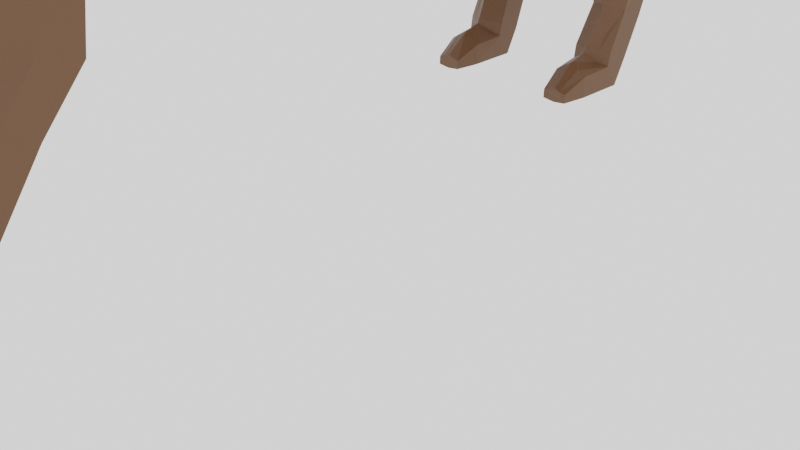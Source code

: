 # Source: dog.blend  (saved by Blender 2.80.59; exported with 4.5.12 LTS)
import bpy
from mathutils import Matrix  # noqa: F401  (used for matrix-valued properties, if any)

bpy.ops.wm.read_factory_settings(use_empty=True)
scene = bpy.context.scene
scene.name = 'Scene'

# ---- collections
col_collection = bpy.data.collections.new('Collection'); scene.collection.children.link(col_collection)

# ---- materials (node trees are filled in below, after node groups)
mat_material_001 = bpy.data.materials.new('Material.001')
mat_material_001.use_transparent_shadow = False
mat_material_001.roughness = 0.25
mat_material_002 = bpy.data.materials.new('Material.002')
mat_material_002.use_transparent_shadow = False
mat_material_002.roughness = 0.25
mat_material_003 = bpy.data.materials.new('Material.003')
mat_material_003.use_transparent_shadow = False
mat_material_003.roughness = 0.25
mat_material_004 = bpy.data.materials.new('Material.004')
mat_material_004.use_transparent_shadow = False
mat_material_004.roughness = 0.25

# ---- material node trees
mat_material_001.use_nodes = True; mat_material_001.node_tree.nodes.clear()
_N = mat_material_001.node_tree.nodes; _L = mat_material_001.node_tree.links
n0 = _N.new('ShaderNodeOutputMaterial'); n0.name = 'Material Output'; n0.location = (300, 300)
n1 = _N.new('ShaderNodeBsdfPrincipled'); n1.name = 'Principled BSDF'; n1.location = (10, 300)
n1.distribution = 'GGX'
n1.subsurface_method = 'BURLEY'
n1.inputs[0].default_value = (0.03522, 0.02723, 0.02224, 1.0)
n1.inputs[3].default_value = 1.45
_L.new(n1.outputs[0], n0.inputs[0])
n0.is_active_output = True
mat_material_002.use_nodes = True; mat_material_002.node_tree.nodes.clear()
_N = mat_material_002.node_tree.nodes; _L = mat_material_002.node_tree.links
n0 = _N.new('ShaderNodeOutputMaterial'); n0.name = 'Material Output'; n0.location = (300, 300)
n1 = _N.new('ShaderNodeBsdfPrincipled'); n1.name = 'Principled BSDF'; n1.location = (10, 300)
n1.distribution = 'GGX'
n1.subsurface_method = 'BURLEY'
n1.inputs[0].default_value = (0.1221, 0.05286, 0.02029, 1.0)
n1.inputs[3].default_value = 1.45
_L.new(n1.outputs[0], n0.inputs[0])
n0.is_active_output = True
mat_material_003.use_nodes = True; mat_material_003.node_tree.nodes.clear()
_N = mat_material_003.node_tree.nodes; _L = mat_material_003.node_tree.links
n0 = _N.new('ShaderNodeOutputMaterial'); n0.name = 'Material Output'; n0.location = (300, 300)
n1 = _N.new('ShaderNodeBsdfPrincipled'); n1.name = 'Principled BSDF'; n1.location = (10, 300)
n1.distribution = 'GGX'
n1.subsurface_method = 'BURLEY'
n1.inputs[0].default_value = (0.09084, 0.07573, 0.06122, 1.0)
n1.inputs[3].default_value = 1.45
_L.new(n1.outputs[0], n0.inputs[0])
n0.is_active_output = True
mat_material_004.use_nodes = True; mat_material_004.node_tree.nodes.clear()
_N = mat_material_004.node_tree.nodes; _L = mat_material_004.node_tree.links
n0 = _N.new('ShaderNodeOutputMaterial'); n0.name = 'Material Output'; n0.location = (300, 300)
n1 = _N.new('ShaderNodeBsdfPrincipled'); n1.name = 'Principled BSDF'; n1.location = (10, 300)
n1.distribution = 'GGX'
n1.subsurface_method = 'BURLEY'
n1.inputs[0].default_value = (0.0, 0.0, 0.0, 1.0)
n1.inputs[3].default_value = 1.45
_L.new(n1.outputs[0], n0.inputs[0])
n0.is_active_output = True

# ---- world
world_world = bpy.data.worlds.new('World'); scene.world = world_world
world_world.use_nodes = True; world_world.node_tree.nodes.clear()
_N = world_world.node_tree.nodes; _L = world_world.node_tree.links
n0 = _N.new('ShaderNodeOutputWorld'); n0.name = 'World Output'; n0.location = (300, 300)
n1 = _N.new('ShaderNodeBackground'); n1.name = 'Background'; n1.location = (10, 300)
n1.inputs[0].default_value = (1.0, 1.0, 1.0, 1.0)
n1.inputs[1].default_value = 1.1
_L.new(n1.outputs[0], n0.inputs[0])
n0.is_active_output = True
world_world.color = (0.05088, 0.05088, 0.05088)
world_world.use_sun_shadow = False
world_world.sun_shadow_jitter_overblur = 0.0

# ---- cameras
cam_camera = bpy.data.cameras.new('Camera')
cam_camera.clip_end = 100.0
cam_camera.ortho_scale = 7.314
cam_camera.dof.focus_distance = 0.0
cam_camera.dof.aperture_fstop = 128.0

# ---- meshes
me_cylinder_001 = bpy.data.meshes.new('Cylinder.001')
me_cylinder_001.from_pydata([(-2.373, -1.913, -1.488), (-2.373, -1.789, 0.4531), (-1.435, -2.479, -1.491), (-1.435, -2.355, 0.4497), (-1.435, -3.612, -1.498), (-1.435, -3.488, 0.4429), (-2.373, -4.178, -1.502), (-2.21, -4.054, 0.4395), (-3.31, -3.612, -1.498), (-3.147, -3.488, 0.4429), (-3.31, -2.479, -1.491), (-3.147, -2.355, 0.4497), (-2.373, -2.232, 3.612), (-1.115, -2.847, 3.166), (-1.115, -4.078, 2.273), (-2.21, -4.693, 1.827), (-3.467, -4.078, 2.273), (-3.63, -2.847, 3.166), (-2.36, -4.636, 5.8), (-0.9462, -5.005, 4.953), (-0.8317, -5.744, 3.259), (-2.373, -6.114, 2.412), (-3.751, -5.744, 3.259), (-3.773, -5.005, 4.953), (-2.385, -6.622, 7.16), (-0.6292, -7.081, 6.108), (-0.6292, -7.999, 4.005), (-2.385, -8.458, 2.953), (-4.14, -7.999, 4.005), (-4.14, -7.081, 6.108), (-2.367, -7.479, 8.871), (-0.197, -8.386, 7.393), (-0.197, -10.2, 4.437), (-2.367, -11.11, 2.96), (-4.538, -10.2, 4.437), (-4.538, -8.386, 7.393), (-2.304, -8.872, 10.19), (0.1772, -9.725, 8.567), (0.1772, -11.83, 5.272), (-2.304, -12.87, 3.583), (-4.252, -10.56, 6.213), (-4.552, -8.688, 9.432), (-2.304, -11.25, 12.9), (0.5357, -15.37, 12.41), (0.5357, -18.92, 11.11), (-1.684, -18.29, 6.844), (-4.908, -14.24, 8.825), (-4.672, -9.02, 10.68), (-5.583, -14.4, 9.908), (-5.602, -9.481, 10.94), (-5.591, -18.02, 7.388), (-0.4008, -15.88, 13.95), (-0.4008, -20.12, 14.25), (-5.584, -16.1, 18.6), (-5.584, -21.44, 18.39), (-2.549, -16.49, 17.96), (-2.549, -21.33, 17.81), (-1.889, -3.886, -1.611), (-1.806, -3.762, 0.3902), (-1.642, -4.393, 2.042), (-1.579, -5.978, 2.849), (-1.481, -8.362, 3.525), (-1.282, -10.65, 3.698), (-1.067, -12.9, 4.347), (-0.167, -18.58, 9.516), (-0.4096, -15.65, 6.101), (-1.367, -11.17, 4.109), (-1.654, -9.515, 3.85), (-1.632, -7.101, 3.315), (-1.724, -4.077, 1.216), (-1.611, -5.186, 2.445), (-1.848, -3.769, -0.7563), (0.6373, -23.61, 9.926), (-1.836, -22.25, 5.353), (-5.525, -21.83, 5.233), (-0.8004, -25.12, 13.7), (-5.599, -26.02, 17.06), (-2.743, -25.85, 16.28), (0.2234, -23.09, 7.682), (0.1253, -29.21, -5.023), (-1.379, -28.51, -4.928), (-1.379, -30.22, -11.94), (-1.379, -29.26, -7.521), (-0.1332, -30.8, -11.86), (-0.103, -29.85, -7.445), (-0.1332, -31.95, -11.71), (-0.103, -31.03, -7.291), (-1.379, -32.52, -11.64), (-1.379, -31.62, -7.215), (-2.624, -31.95, -11.71), (-2.655, -31.03, -7.291), (-2.624, -30.8, -11.86), (-2.655, -29.85, -7.445), (0.1253, -30.63, -5.212), (-1.379, -31.76, -5.233), (-2.883, -30.63, -5.212), (-2.883, -29.21, -5.023), (0.0858, -30.19, -0.9139), (-1.379, -29.48, -0.6428), (0.0858, -31.7, -1.224), (-1.379, -32.8, -1.51), (-2.843, -31.7, -1.224), (-2.843, -30.19, -0.9139), (0.127, -31.81, 4.021), (-2.212, -28.05, 3.136), (0.127, -34.82, 5.79), (-1.333, -34.77, 2.531), (-2.793, -34.29, 1.203), (-2.793, -31.38, 2.891), (-5.533, -32.82, 0.4107), (-5.515, -30.9, 0.6132), (-0.8004, -36.4, 10.85), (-5.57, -36.67, 13.99), (-2.743, -36.66, 13.19), (-0.8949, -39.39, 8.271), (-1.774, -39.36, 6.309), (-2.653, -39.07, 5.509), (-5.565, -38.27, 4.603), (-1.535, -40.5, 11.91), (-5.562, -40.63, 13.76), (-2.657, -40.62, 13.28), (-1.065, -43.14, 10.87), (-1.566, -43.3, 9.758), (-2.067, -43.22, 9.282), (-5.513, -42.58, 7.83), (-1.541, -43.49, 13.12), (-1.735, -43.78, 14.01), (-5.52, -48.23, 16.79), (-5.522, -45.64, 7.827), (-5.517, -50.3, 14.82), (-3.727, -16.49, 18.5), (-3.727, -21.59, 18.31), (-3.832, -26.15, 16.88), (-3.817, -36.87, 13.8), (-3.311, -40.82, 13.7), (-2.65, -43.88, 15.06), (-2.085, -49.6, 13.44), (-5.519, -47.13, 8.04), (-2.193, -48.06, 10.04), (-5.518, -50.02, 6.002), (-5.523, -48.09, 7.432), (-3.573, -50.57, 6.847), (-3.317, -49.03, 8.496), (-3.573, -52.16, 8.536), (-3.317, -50.82, 10.4), (-5.541, -52.89, 9.193), (-5.517, -51.57, 10.97), (-5.525, -52.91, 6.967), (-5.517, -53.35, 7.722), (-1.61, -47.69, 14.83), (-1.61, -46.38, 10.32), (-5.533, -43.95, 15.96), (-5.524, -45.19, 16.19), (-5.518, -44.1, 7.838), (-1.705, -45.06, 14.34), (-1.664, -44.39, 9.48), (0.5231, -25.82, 8.981), (0.4088, -28.04, 8.036), (0.2946, -30.26, 7.092), (0.1804, -32.47, 6.147), (-5.594, -28.15, 16.45), (-5.588, -30.28, 15.83), (-5.582, -32.41, 15.22), (-5.576, -34.54, 14.61), (-2.743, -34.5, 13.81), (-2.743, -32.34, 14.42), (-2.743, -30.17, 15.04), (-2.743, -28.01, 15.66), (-0.8004, -34.14, 11.42), (-0.8004, -31.89, 11.99), (-0.8004, -29.63, 12.56), (-0.8004, -27.38, 13.13), (-3.829, -28.29, 16.26), (-3.826, -30.44, 15.65), (-3.823, -32.58, 15.03), (-3.82, -34.73, 14.42), (-0.0504, -25.19, 6.51), (-5.202, -32.97, 0.4549), (-5.199, -30.95, 0.8185), (-5.234, -38.36, 4.706), (-5.219, -42.65, 7.995), (-5.189, -45.72, 8.11), (-5.156, -48.19, 16.63), (-5.174, -50.27, 14.8), (-5.198, -47.23, 8.267), (-5.344, -50.06, 5.954), (-5.326, -48.15, 7.446), (-5.355, -52.79, 9.078), (-5.326, -51.54, 11.04), (-5.332, -52.87, 6.972), (-5.259, -53.32, 7.682), (-5.138, -44.14, 8.025), (-5.143, -45.2, 16.05), (-4.529, -48.49, 16.1), (-2.33, -48.01, 14.53), (-3.674, -50.14, 15.58), (-2.079, -49.78, 14.85), (-1.276, -51.22, 16.78), (-1.408, -51.54, 17.32), (-1.253, -51.3, 16.9), (-1.271, -51.39, 17.04), (-1.325, -51.47, 17.19), (-1.492, -51.58, 17.43), (-1.966, -51.57, 17.55), (-1.615, -51.63, 17.54), (-1.748, -51.64, 17.6), (-1.872, -51.62, 17.61), (-1.665, -50.62, 17.28), (-1.504, -50.29, 16.72), (-1.578, -50.56, 17.13), (-1.517, -50.48, 16.98), (-1.49, -50.38, 16.83), (-2.434, -50.67, 17.89), (-1.955, -50.74, 17.67), (-2.343, -50.74, 17.93), (-2.22, -50.78, 17.9), (-2.083, -50.78, 17.81), (-3.39, -50.3, 15.78), (-2.03, -50.0, 15.16), (-1.635, -51.57, 17.45), (-1.53, -51.53, 17.36), (-1.748, -51.58, 17.51), (-1.854, -51.57, 17.51), (-1.934, -51.52, 17.46), (-1.458, -51.49, 17.27), (-1.387, -51.44, 17.16), (-1.341, -51.37, 17.03), (-1.326, -51.29, 16.91), (-1.346, -51.22, 16.8), (-5.625, -11.21, 15.22), (-5.535, -8.36, 16.0), (-3.271, -10.94, 15.83), (-3.76, -7.875, 16.92), (-3.368, -10.83, 16.84), (-3.95, -7.133, 18.07), (-5.581, -11.25, 17.93), (-5.565, -7.002, 18.77), (-4.238, -4.176, 16.02), (-5.578, -4.952, 15.44), (-4.472, -2.987, 16.99), (-5.524, -4.443, 17.69), (-4.517, -2.691, 15.45), (-5.59, -3.225, 15.01), (-4.682, -1.892, 16.19), (-5.518, -1.627, 16.49), (-5.347, 0.2916, 15.39), (-5.515, -0.1444, 15.13), (-5.487, 0.9068, 16.13), (-5.514, 1.221, 16.07), (-4.133, -12.41, 14.33), (-5.166, -11.55, 13.65), (-5.576, -11.73, 13.72), (-4.293, -15.38, 17.91), (-5.596, -15.86, 18.54), (-3.503, -13.68, 16.13), (-1.507, -6.851, 6.634), (-1.282, -7.933, 8.132), (-2.376, -7.05, 8.016), (-0.4131, -7.734, 6.751), (-1.063, -9.299, 9.38), (-2.336, -8.232, 9.682), (-0.00986, -9.113, 8.131), (-0.884, -13.31, 12.65), (-2.304, -10.06, 11.55), (0.3565, -12.55, 10.49), (-0.9736, -11.3, 11.02), (-1.173, -8.672, 8.906), (-1.395, -7.392, 7.383), (-3.376, -50.19, 15.85), (-2.017, -49.89, 15.23), (-1.621, -51.46, 17.53), (-1.517, -51.42, 17.43), (-1.735, -51.47, 17.58), (-1.84, -51.46, 17.58), (-1.921, -51.41, 17.53), (-1.444, -51.38, 17.34), (-1.374, -51.33, 17.23), (-1.327, -51.26, 17.1), (-1.313, -51.18, 16.98), (-1.332, -51.11, 16.88), (-2.376, -2.288, -2.758), (-1.439, -2.601, -2.763), (-1.439, -3.494, -2.067), (-1.893, -3.779, -1.985), (-2.376, -4.188, -1.767), (-3.314, -3.494, -2.067), (-3.314, -2.601, -2.763), (-2.368, -4.391, -3.698), (-1.588, -4.409, -3.605), (-1.588, -4.711, -2.713), (-1.965, -4.872, -2.525), (-2.368, -4.862, -2.266), (-3.148, -4.711, -2.713), (-3.148, -4.409, -3.605), (-2.357, -5.36, -4.088), (-1.785, -5.374, -4.028), (-1.785, -5.491, -3.673), (-2.062, -5.562, -3.601), (-2.357, -5.55, -3.495), (-2.929, -5.491, -3.673), (-2.929, -5.374, -4.028), (-1.379, -30.92, -14.15), (-0.1332, -31.2, -14.1), (-0.1332, -32.04, -13.3), (-1.379, -32.45, -12.89), (-2.624, -32.04, -13.3), (-2.624, -31.2, -14.1), (-1.379, -32.51, -14.71), (-0.3625, -32.58, -14.59), (-0.3625, -32.97, -13.73), (-1.379, -33.07, -13.56), (-2.395, -32.97, -13.73), (-2.395, -32.58, -14.59), (-1.379, -34.08, -15.2), (-0.7615, -34.08, -15.21), (-0.7615, -34.23, -14.89), (-1.379, -34.3, -14.74), (-1.996, -34.23, -14.89), (-1.996, -34.08, -15.21), (-2.393, -49.91, 12.68), (-2.701, -50.21, 11.92), (-3.009, -50.52, 11.16), (-4.402, -50.1, 14.46), (-3.629, -49.94, 14.12), (-2.857, -49.77, 13.78), (-4.823, -51.36, 10.88), (-4.321, -51.18, 10.72), (-3.819, -51.0, 10.56), (-5.288, -51.22, 11.98), (-5.25, -50.91, 12.92), (-5.212, -50.59, 13.86), (-3.079, -50.07, 12.98), (-3.329, -50.39, 12.15), (-3.579, -50.69, 11.36), (-3.813, -50.24, 13.29), (-3.993, -50.57, 12.41), (-4.148, -50.87, 11.57), (-4.507, -50.42, 13.56), (-4.613, -50.73, 12.67), (-4.718, -51.05, 11.77), (-4.894, -52.48, 7.037), (-5.079, -52.68, 7.027), (-4.95, -52.55, 7.04), (-5.018, -52.63, 7.036), (-5.092, -53.24, 7.703), (-4.891, -53.12, 7.769), (-5.024, -53.2, 7.717), (-4.951, -53.16, 7.741)], [(251, 253)], [(0, 1, 3, 2), (2, 3, 5, 4), (57, 71, 58, 7, 6), (6, 7, 9, 8), (5, 3, 13, 14), (8, 9, 11, 10), (10, 11, 1, 0), (6, 8, 285, 284), (59, 14, 20, 60, 70), (11, 9, 16, 17), (3, 1, 12, 13), (58, 5, 14, 59, 69), (1, 11, 17, 12), (9, 7, 15, 16), (20, 19, 25, 26), (13, 12, 18, 19), (12, 17, 23, 18), (16, 15, 21, 22), (14, 13, 19, 20), (17, 16, 22, 23), (267, 257, 30, 256), (23, 22, 28, 29), (60, 20, 26, 61, 68), (19, 18, 24, 255, 25), (18, 23, 29, 24), (22, 21, 27, 28), (35, 34, 40, 41), (24, 29, 35, 30, 257), (28, 27, 33, 34), (26, 25, 258, 31, 32), (29, 28, 34, 35), (61, 26, 32, 62, 67), (36, 41, 47, 42, 263), (62, 32, 38, 63, 66), (266, 260, 36, 259), (30, 35, 41, 36, 260), (34, 33, 39, 40), (32, 31, 261, 37, 38), (43, 262, 42, 47, 46, 45, 64, 44), (40, 39, 45, 46), (38, 37, 264, 43, 44), (41, 40, 46, 47), (63, 38, 44, 64, 65), (265, 263, 42, 262), (47, 46, 48, 49), (48, 46, 45, 50), (44, 43, 51, 52), (131, 130, 53, 54), (52, 51, 55, 56), (39, 63, 65, 64, 45), (33, 62, 66, 63, 39), (27, 61, 67, 62, 33), (21, 60, 68, 61, 27), (7, 58, 69, 59, 15), (15, 59, 70, 60, 21), (4, 5, 58, 71, 57), (51, 43, 262, 42, 55), (44, 52, 75, 72), (50, 45, 73, 74), (131, 54, 76, 132), (64, 44, 72, 78), (45, 64, 78, 73), (52, 56, 77, 75), (95, 94, 100, 101), (90, 88, 94, 95), (81, 82, 84, 83), (96, 95, 101, 102), (88, 86, 93, 94), (83, 84, 86, 85), (79, 80, 98, 97), (84, 82, 80, 79), (85, 86, 88, 87), (100, 99, 105, 106), (82, 92, 96, 80), (87, 88, 90, 89), (86, 84, 79, 93), (93, 79, 97, 99), (89, 90, 92, 91), (80, 96, 102, 98), (92, 90, 95, 96), (91, 92, 82, 81), (87, 89, 305, 304), (94, 93, 99, 100), (111, 113, 120, 118), (102, 101, 107, 108), (99, 97, 103, 105), (101, 100, 106, 107), (98, 102, 108, 104), (97, 98, 104, 103), (178, 177, 109, 110), (73, 78, 103, 104), (73, 104, 108, 178, 110, 74), (103, 78, 72, 156, 157, 158, 159, 105), (175, 163, 112, 133), (168, 164, 113, 111), (168, 111, 105, 159), (105, 111, 118, 114), (107, 106, 115, 116), (177, 107, 116, 179), (133, 112, 119, 134), (106, 105, 114, 115), (114, 118, 125, 121), (118, 120, 126, 125), (115, 114, 121, 122), (179, 116, 123, 180), (116, 115, 122, 123), (136, 138, 150, 149), (144, 142, 138, 136, 319, 320, 321), (120, 134, 135, 126), (113, 133, 134, 120), (164, 175, 133, 113), (56, 131, 132, 77), (56, 55, 130, 131), (186, 140, 137, 184), (185, 186, 142, 141), (141, 142, 144, 143), (187, 188, 146, 145), (143, 187, 190, 344, 346, 347, 345), (187, 145, 148, 190), (185, 141, 340, 342, 343, 341, 189), (184, 137, 128, 181), (183, 322, 323, 324, 136, 196, 195), (151, 135, 134, 119), (182, 149, 154, 192), (149, 150, 155, 154), (181, 128, 153, 191), (123, 122, 121, 125, 126, 154, 155), (126, 135, 151, 152, 192, 154), (180, 123, 155, 191), (78, 103, 176, 64), (77, 132, 172, 167), (167, 172, 173, 166), (166, 173, 174, 165), (165, 174, 175, 164), (75, 171, 156, 72), (171, 170, 157, 156), (170, 169, 158, 157), (169, 168, 159, 158), (75, 77, 167, 171), (171, 167, 166, 170), (170, 166, 165, 169), (169, 165, 164, 168), (132, 76, 160, 172), (172, 160, 161, 173), (173, 161, 162, 174), (174, 162, 163, 175), (124, 180, 191, 153), (150, 181, 191, 155), (127, 182, 192, 152), (129, 183, 182, 127), (138, 184, 181, 150), (139, 185, 189, 147), (143, 144, 327, 326, 325, 188, 187), (139, 140, 186, 185), (142, 186, 184, 138), (146, 188, 328, 329, 330, 183, 129), (117, 179, 180, 124), (109, 177, 179, 117), (108, 107, 177, 178), (136, 149, 194, 196), (149, 182, 193, 194), (182, 183, 195, 193), (207, 213, 202, 198), (196, 194, 208, 197), (193, 195, 203, 212), (194, 193, 212, 214, 215, 216, 213, 207, 209, 210, 211, 208), (202, 213, 216, 204), (204, 216, 215, 205), (205, 215, 214, 206), (206, 214, 212, 203), (207, 198, 201, 209), (209, 201, 200, 210), (210, 200, 199, 211), (211, 199, 197, 208), (196, 197, 228, 218), (221, 222, 273, 272), (206, 203, 223, 222), (195, 196, 218, 217), (202, 204, 219, 220), (205, 206, 222, 221), (197, 199, 227, 228), (199, 200, 226, 227), (204, 205, 221, 219), (198, 202, 220, 224), (200, 201, 225, 226), (201, 198, 224, 225), (203, 195, 217, 223), (139, 147, 140), (229, 230, 232, 231), (231, 232, 234, 233), (233, 234, 236, 235), (234, 232, 237, 239), (232, 230, 238, 237), (236, 234, 239, 240), (240, 239, 243, 244), (237, 238, 242, 241), (239, 237, 241, 243), (243, 241, 245, 247), (244, 243, 247, 248), (241, 242, 246, 245), (245, 246, 248, 247), (42, 47, 250, 249), (47, 49, 251, 250), (53, 130, 252, 253), (130, 55, 254, 252), (55, 42, 249, 254), (254, 233, 252), (252, 235, 253), (252, 233, 235), (233, 254, 249, 231), (229, 231, 249, 250, 251), (339, 328, 188, 325), (264, 265, 262, 43), (37, 259, 265, 264), (259, 36, 263, 265), (261, 266, 259, 37), (31, 256, 266, 261), (256, 30, 260, 266), (258, 267, 256, 31), (25, 255, 267, 258), (255, 24, 257, 267), (268, 269, 279, 278, 277, 276, 275, 271, 270, 272, 273, 274), (218, 228, 279, 269), (217, 218, 269, 268), (227, 226, 277, 278), (222, 223, 274, 273), (224, 220, 271, 275), (220, 219, 270, 271), (228, 227, 278, 279), (225, 224, 275, 276), (219, 221, 272, 270), (223, 217, 268, 274), (226, 225, 276, 277), (141, 143, 345, 340), (281, 282, 289, 288), (2, 4, 282, 281), (8, 10, 286, 285), (0, 2, 281, 280), (57, 6, 284, 283), (4, 57, 283, 282), (10, 0, 280, 286), (293, 287, 294, 300), (282, 283, 290, 289), (285, 286, 293, 292), (283, 284, 291, 290), (280, 281, 288, 287), (286, 280, 287, 293), (284, 285, 292, 291), (294, 295, 296, 297, 298, 299, 300), (291, 292, 299, 298), (288, 289, 296, 295), (289, 290, 297, 296), (292, 293, 300, 299), (290, 291, 298, 297), (287, 288, 295, 294), (306, 301, 307, 312), (91, 81, 301, 306), (89, 91, 306, 305), (81, 83, 302, 301), (83, 85, 303, 302), (85, 87, 304, 303), (311, 312, 318, 317), (304, 305, 311, 310), (302, 303, 309, 308), (305, 306, 312, 311), (303, 304, 310, 309), (301, 302, 308, 307), (313, 314, 315, 316, 317, 318), (309, 310, 316, 315), (307, 308, 314, 313), (312, 307, 313, 318), (310, 311, 317, 316), (308, 309, 315, 314), (321, 333, 327, 144), (333, 336, 326, 327), (336, 339, 325, 326), (136, 324, 331, 319), (319, 331, 332, 320), (320, 332, 333, 321), (324, 323, 334, 331), (331, 334, 335, 332), (332, 335, 336, 333), (323, 322, 337, 334), (334, 337, 338, 335), (335, 338, 339, 336), (322, 183, 330, 337), (337, 330, 329, 338), (338, 329, 328, 339), (340, 345, 347, 342), (342, 347, 346, 343), (343, 346, 344, 341), (189, 341, 344, 190, 148, 147)])
me_cylinder_001.polygons.foreach_set('material_index', [1, 1, 1, 1, 1, 1, 1, 1, 1, 1, 1, 1, 1, 1, 1, 1, 1, 1, 1, 1, 2, 1, 1, 1, 1, 1, 1, 2, 1, 1, 1, 1, 2, 1, 2, 2, 1, 1, 1, 2, 1, 1, 1, 2, 1, 2, 1, 0, 0, 1, 1, 1, 1, 1, 1, 1, 1, 1, 2, 0, 1, 1, 0, 1, 1, 1, 1, 1, 1, 1, 1, 1, 1, 1, 1, 1, 1, 1, 1, 1, 1, 1, 1, 0, 2, 1, 1, 2, 2, 2, 1, 2, 1, 0, 0, 1, 1, 1, 1, 0, 1, 1, 1, 1, 1, 1, 1, 0, 1, 0, 0, 0, 0, 2, 2, 0, 0, 0, 0, 0, 1, 1, 1, 1, 1, 1, 1, 1, 1, 0, 0, 0, 0, 0, 1, 1, 1, 1, 0, 0, 0, 0, 0, 0, 0, 0, 1, 1, 1, 1, 1, 0, 0, 2, 2, 0, 1, 1, 2, 1, 1, 1, 1, 1, 1, 1, 1, 1, 1, 1, 1, 1, 1, 1, 1, 1, 1, 1, 1, 1, 1, 1, 1, 1, 1, 1, 1, 2, 2, 1, 1, 1, 2, 1, 1, 2, 1, 1, 1, 2, 1, 2, 2, 1, 1, 1, 1, 1, 1, 1, 2, 0, 1, 1, 2, 1, 1, 2, 1, 1, 2, 0, 1, 1, 1, 1, 1, 1, 1, 1, 1, 1, 1, 0, 1, 1, 1, 1, 1, 1, 1, 1, 1, 1, 1, 1, 1, 1, 1, 1, 1, 1, 1, 1, 1, 1, 1, 1, 1, 1, 1, 1, 1, 1, 1, 1, 1, 1, 1, 1, 1, 1, 1, 0, 0, 0, 0, 0, 0, 0, 0, 0, 0, 0, 0, 0, 0, 0, 0, 0, 3, 3])
_uv = me_cylinder_001.uv_layers.new(name='UVMap')
_uv.uv.foreach_set('vector', [1.0, 0.5, 1.0, 1.0, 0.8333, 1.0, 0.8333, 0.5, 0.8333, 0.5, 0.8333, 1.0, 0.6667, 1.0, 0.6667, 0.5, 0.5833, 0.5, 0.5833, 0.75, 0.5833, 1.0, 0.5, 1.0, 0.5, 0.5, 0.5, 0.5, 0.5, 1.0, 0.3333, 1.0, 0.3333, 0.5, 0.6667, 1.0, 0.8333, 1.0, 0.8333, 1.0, 0.6667, 1.0, 0.3333, 0.5, 0.3333, 1.0, 0.1667, 1.0, 0.1667, 0.5, 0.1667, 0.5, 0.1667, 1.0, -8.941e-08, 1.0, -8.941e-08, 0.5, 0.5, 0.5, 0.3333, 0.5, 0.3333, 0.5, 0.5, 0.5, 0.5833, 1.0, 0.6667, 1.0, 0.6667, 1.0, 0.5833, 1.0, 0.5833, 1.0, 0.1667, 1.0, 0.3333, 1.0, 0.3333, 1.0, 0.1667, 1.0, 0.8333, 1.0, 1.0, 1.0, 1.0, 1.0, 0.8333, 1.0, 0.5833, 1.0, 0.6667, 1.0, 0.6667, 1.0, 0.5833, 1.0, 0.5833, 1.0, -8.941e-08, 1.0, 0.1667, 1.0, 0.1667, 1.0, -8.941e-08, 1.0, 0.3333, 1.0, 0.5, 1.0, 0.5, 1.0, 0.3333, 1.0, 0.6667, 1.0, 0.8333, 1.0, 0.8333, 1.0, 0.6667, 1.0, 0.8333, 1.0, 1.0, 1.0, 1.0, 1.0, 0.8333, 1.0, -8.941e-08, 1.0, 0.1667, 1.0, 0.1667, 1.0, -8.941e-08, 1.0, 0.3333, 1.0, 0.5, 1.0, 0.5, 1.0, 0.3333, 1.0, 0.6667, 1.0, 0.8333, 1.0, 0.8333, 1.0, 0.6667, 1.0, 0.1667, 1.0, 0.3333, 1.0, 0.3333, 1.0, 0.1667, 1.0, 0.9167, 1.0, 1.0, 1.0, 1.0, 1.0, 0.9167, 1.0, 0.1667, 1.0, 0.3333, 1.0, 0.3333, 1.0, 0.1667, 1.0, 0.5833, 1.0, 0.6667, 1.0, 0.6667, 1.0, 0.5833, 1.0, 0.5833, 1.0, 0.8333, 1.0, 1.0, 1.0, 1.0, 1.0, 0.9167, 1.0, 0.8333, 1.0, -8.941e-08, 1.0, 0.1667, 1.0, 0.1667, 1.0, -8.941e-08, 1.0, 0.3333, 1.0, 0.5, 1.0, 0.5, 1.0, 0.3333, 1.0, 0.1667, 1.0, 0.3333, 1.0, 0.3333, 1.0, 0.1667, 1.0, -8.941e-08, 1.0, 0.1667, 1.0, 0.1667, 1.0, -8.941e-08, 1.0, -8.941e-08, 1.0, 0.3333, 1.0, 0.5, 1.0, 0.5, 1.0, 0.3333, 1.0, 0.6667, 1.0, 0.8333, 1.0, 0.8333, 1.0, 0.8333, 1.0, 0.6667, 1.0, 0.1667, 1.0, 0.3333, 1.0, 0.3333, 1.0, 0.1667, 1.0, 0.5833, 1.0, 0.6667, 1.0, 0.6667, 1.0, 0.5833, 1.0, 0.5833, 1.0, -8.941e-08, 1.0, 0.1667, 1.0, 0.1667, 1.0, -8.941e-08, 1.0, -8.941e-08, 1.0, 0.5833, 1.0, 0.6667, 1.0, 0.6667, 1.0, 0.5833, 1.0, 0.5833, 1.0, 0.9167, 1.0, 1.0, 1.0, 1.0, 1.0, 0.9167, 1.0, -8.941e-08, 1.0, 0.1667, 1.0, 0.1667, 1.0, -8.941e-08, 1.0, -8.941e-08, 1.0, 0.3333, 1.0, 0.5, 1.0, 0.5, 1.0, 0.3333, 1.0, 0.6667, 1.0, 0.8333, 1.0, 0.8333, 1.0, 0.8333, 1.0, 0.6667, 1.0, 0.4578, 0.37, 0.3539, 0.43, 0.25, 0.49, 0.04215, 0.37, 0.04215, 0.13, 0.25, 0.01, 0.3539, 0.07, 0.4578, 0.13, 0.3333, 1.0, 0.5, 1.0, 0.5, 1.0, 0.3333, 1.0, 0.6667, 1.0, 0.8333, 1.0, 0.8333, 1.0, 0.8333, 1.0, 0.6667, 1.0, 0.1667, 1.0, 0.3333, 1.0, 0.3333, 1.0, 0.1667, 1.0, 0.5833, 1.0, 0.6667, 1.0, 0.6667, 1.0, 0.5833, 1.0, 0.5833, 1.0, 0.9167, 1.0, 1.0, 1.0, 1.0, 1.0, 0.9167, 1.0, 0.04215, 0.37, 0.04215, 0.13, 0.04215, 0.13, 0.04215, 0.37, 0.0, 0.0, 0.0, 0.0, 0.0, 0.0, 0.0, 0.0, 0.4578, 0.13, 0.4578, 0.37, 0.4578, 0.37, 0.4578, 0.13, 0.4578, 0.13, 0.4578, 0.37, 0.4578, 0.37, 0.4578, 0.13, 0.4578, 0.13, 0.4578, 0.37, 0.4578, 0.37, 0.4578, 0.13, 0.5, 1.0, 0.5833, 1.0, 0.5833, 1.0, 0.5833, 1.0, 0.5, 1.0, 0.5, 1.0, 0.5833, 1.0, 0.5833, 1.0, 0.5833, 1.0, 0.5, 1.0, 0.5, 1.0, 0.5833, 1.0, 0.5833, 1.0, 0.5833, 1.0, 0.5, 1.0, 0.5, 1.0, 0.5833, 1.0, 0.5833, 1.0, 0.5833, 1.0, 0.5, 1.0, 0.5, 1.0, 0.5833, 1.0, 0.5833, 1.0, 0.5833, 1.0, 0.5, 1.0, 0.5, 1.0, 0.5833, 1.0, 0.5833, 1.0, 0.5833, 1.0, 0.5, 1.0, 0.6667, 0.5, 0.6667, 1.0, 0.5833, 1.0, 0.5833, 0.75, 0.5833, 0.5, 0.0, 0.0, 0.0, 0.0, 0.0, 0.0, 0.0, 0.0, 0.0, 0.0, 0.4578, 0.13, 0.4578, 0.13, 0.4578, 0.13, 0.4578, 0.13, 0.0, 0.0, 0.0, 0.0, 0.0, 0.0, 0.0, 0.0, 0.4578, 0.13, 0.4578, 0.13, 0.4578, 0.13, 0.4578, 0.13, 0.3539, 0.07, 0.4578, 0.13, 0.4578, 0.13, 0.3539, 0.07, 0.25, 0.01, 0.3539, 0.07, 0.3539, 0.07, 0.25, 0.01, 0.4578, 0.13, 0.4578, 0.13, 0.4578, 0.13, 0.4578, 0.13, 0.3333, 1.0, 0.5, 1.0, 0.5, 1.0, 0.3333, 1.0, 0.3333, 1.0, 0.5, 1.0, 0.5, 1.0, 0.3333, 1.0, 1.0, 0.5, 1.0, 1.0, 0.8333, 1.0, 0.8333, 0.5, 0.1667, 1.0, 0.3333, 1.0, 0.3333, 1.0, 0.1667, 1.0, 0.5, 1.0, 0.6667, 1.0, 0.6667, 1.0, 0.5, 1.0, 0.8333, 0.5, 0.8333, 1.0, 0.6667, 1.0, 0.6667, 0.5, 0.8333, 1.0, 1.0, 1.0, 1.0, 1.0, 0.8333, 1.0, 0.8333, 1.0, 1.0, 1.0, 1.0, 1.0, 0.8333, 1.0, 0.6667, 0.5, 0.6667, 1.0, 0.5, 1.0, 0.5, 0.5, 0.5, 1.0, 0.6667, 1.0, 0.6667, 1.0, 0.5, 1.0, -8.941e-08, 1.0, 0.1667, 1.0, 0.1667, 1.0, -8.941e-08, 1.0, 0.5, 0.5, 0.5, 1.0, 0.3333, 1.0, 0.3333, 0.5, 0.6667, 1.0, 0.8333, 1.0, 0.8333, 1.0, 0.6667, 1.0, 0.6667, 1.0, 0.8333, 1.0, 0.8333, 1.0, 0.6667, 1.0, 0.3333, 0.5, 0.3333, 1.0, 0.1667, 1.0, 0.1667, 0.5, -8.941e-08, 1.0, 0.1667, 1.0, 0.1667, 1.0, -8.941e-08, 1.0, 0.1667, 1.0, 0.3333, 1.0, 0.3333, 1.0, 0.1667, 1.0, 0.1667, 0.5, 0.1667, 1.0, -8.941e-08, 1.0, -8.941e-08, 0.5, 0.5, 0.5, 0.3333, 0.5, 0.3333, 0.5, 0.5, 0.5, 0.5, 1.0, 0.6667, 1.0, 0.6667, 1.0, 0.5, 1.0, 0.4578, 0.13, 0.4578, 0.13, 0.4578, 0.13, 0.4578, 0.13, 0.1667, 1.0, 0.3333, 1.0, 0.3333, 1.0, 0.1667, 1.0, 0.6667, 1.0, 0.8333, 1.0, 0.8333, 1.0, 0.6667, 1.0, 0.3333, 1.0, 0.5, 1.0, 0.5, 1.0, 0.3333, 1.0, -8.941e-08, 1.0, 0.1667, 1.0, 0.1667, 1.0, -8.941e-08, 1.0, 0.8333, 1.0, 1.0, 1.0, 1.0, 1.0, 0.8333, 1.0, 0.04215, 0.37, 0.04215, 0.13, 0.04215, 0.13, 0.04215, 0.37, 0.25, 0.01, 0.3539, 0.07, 0.4578, 0.37, 0.25, 0.49, 0.0, 0.0, 0.0, 0.0, 0.0, 0.0, 0.0, 0.0, 0.0, 0.0, 0.0, 0.0, 0.0, 0.0, 0.0, 0.0, 0.0, 0.0, 0.0, 0.0, 0.0, 0.0, 0.0, 0.0, 0.0, 0.0, 0.0, 0.0, 0.4578, 0.13, 0.4578, 0.13, 0.4578, 0.13, 0.4578, 0.13, 0.4578, 0.13, 0.4578, 0.13, 0.4578, 0.13, 0.4578, 0.13, 0.4578, 0.13, 0.4578, 0.13, 0.0, 0.0, 0.0, 0.0, 0.0, 0.0, 0.4578, 0.13, 0.4578, 0.13, 0.0, 0.0, 0.3333, 1.0, 0.5, 1.0, 0.5, 1.0, 0.3333, 1.0, 0.04215, 0.13, 0.04215, 0.13, 0.04215, 0.13, 0.04215, 0.13, 0.4578, 0.13, 0.4578, 0.13, 0.4578, 0.13, 0.4578, 0.13, 0.5, 1.0, 0.6667, 1.0, 0.6667, 1.0, 0.5, 1.0, 0.0, 0.0, 0.4578, 0.13, 0.4578, 0.13, 0.0, 0.0, 0.4578, 0.13, 0.4578, 0.13, 0.4578, 0.13, 0.4578, 0.13, 0.5, 1.0, 0.6667, 1.0, 0.6667, 1.0, 0.5, 1.0, 0.04215, 0.13, 0.04215, 0.13, 0.04215, 0.13, 0.04215, 0.13, 0.3333, 1.0, 0.5, 1.0, 0.5, 1.0, 0.3333, 1.0, 0.6667, 1.0, 0.8333, 1.0, 0.8333, 1.0, 0.6667, 1.0, 0.6667, 1.0, 0.8333, 1.0, 0.8333, 1.0, 0.6667, 1.0, 0.6667, 1.0, 0.6667, 1.0, 0.6667, 1.0, 0.4578, 0.13, 0.4578, 0.13, 0.4578, 0.13, 0.4578, 0.13, 0.4578, 0.13, 0.4578, 0.13, 0.4578, 0.13, 0.4578, 0.13, 0.4578, 0.13, 0.4578, 0.13, 0.4578, 0.13, 0.4578, 0.13, 0.4578, 0.13, 0.4578, 0.13, 0.4578, 0.13, 0.4578, 0.13, 0.4578, 0.13, 0.4578, 0.37, 0.4578, 0.37, 0.4578, 0.13, 0.9811, 1.0, 1.0, 1.0, 1.0, 1.0, 0.9811, 1.0, 0.9811, 0.5, 0.9811, 1.0, 0.8333, 1.0, 0.8333, 0.5, 0.8333, 0.5, 0.8333, 1.0, 0.6667, 1.0, 0.6667, 0.5, 0.5189, 0.5, 0.5189, 1.0, 0.5, 1.0, 0.5, 0.5, 0.6667, 0.5, 0.5189, 0.5, 0.5189, 0.5, 0.6076, 0.5, 0.6429, 0.5, 0.6657, 0.5, 0.6667, 0.5, 0.5189, 0.5, 0.5, 0.5, 0.5, 0.5, 0.5189, 0.5, 0.9811, 0.5, 0.8333, 0.5, 0.8333, 0.5, 0.8346, 0.5, 0.8489, 0.5, 0.8696, 0.5, 0.9623, 0.5, 0.9811, 1.0, 1.0, 1.0, 1.0, 1.0, 0.9811, 1.0, 0.5189, 1.0, 0.5559, 1.0, 0.5928, 1.0, 0.6297, 1.0, 0.6667, 1.0, 0.6667, 1.0, 0.5189, 1.0, 0.0, 0.0, 0.4578, 0.13, 0.4578, 0.13, 0.4578, 0.13, 0.5189, 1.0, 0.6667, 1.0, 0.6667, 1.0, 0.5189, 1.0, 0.6667, 1.0, 0.8333, 1.0, 0.8333, 1.0, 0.6667, 1.0, 0.9811, 1.0, 1.0, 1.0, 1.0, 1.0, 0.9811, 1.0, 0.3333, 1.0, 0.5, 1.0, 0.0, 0.0, 0.4578, 0.13, 0.4578, 0.13, 0.6667, 1.0, 0.8333, 1.0, 0.4578, 0.13, 0.4578, 0.13, 0.0, 0.0, 0.5, 1.0, 0.5189, 1.0, 0.6667, 1.0, 0.07526, 0.2289, 0.3333, 1.0, 0.8333, 1.0, 0.9811, 1.0, 0.3539, 0.07, 0.4578, 0.37, 0.4059, 0.22, 0.3539, 0.07, 0.4578, 0.13, 0.4578, 0.13, 0.4578, 0.13, 0.4578, 0.13, 0.4578, 0.13, 0.4578, 0.13, 0.4578, 0.13, 0.4578, 0.13, 0.4578, 0.13, 0.4578, 0.13, 0.4578, 0.13, 0.4578, 0.13, 0.4578, 0.13, 0.4578, 0.13, 0.4578, 0.13, 0.4578, 0.13, 0.4578, 0.13, 0.4578, 0.13, 0.0, 0.0, 0.0, 0.0, 0.4578, 0.13, 0.4578, 0.13, 0.0, 0.0, 0.0, 0.0, 0.4578, 0.13, 0.4578, 0.13, 0.0, 0.0, 0.0, 0.0, 0.4578, 0.13, 0.4578, 0.13, 0.0, 0.0, 0.0, 0.0, 0.4578, 0.13, 0.4578, 0.13, 0.4578, 0.13, 0.4578, 0.13, 0.4578, 0.13, 0.4578, 0.13, 0.4578, 0.13, 0.4578, 0.13, 0.4578, 0.13, 0.4578, 0.13, 0.4578, 0.13, 0.4578, 0.13, 0.4578, 0.13, 0.4578, 0.13, 0.4578, 0.13, 0.4578, 0.13, 0.4578, 0.13, 0.4578, 0.13, 0.4578, 0.13, 0.4578, 0.13, 0.4578, 0.13, 0.4578, 0.13, 0.4578, 0.13, 0.4578, 0.13, 0.4578, 0.13, 0.4578, 0.13, 0.4578, 0.13, 0.4578, 0.13, 0.4578, 0.13, 0.4578, 0.13, 0.4578, 0.13, 0.4578, 0.13, 0.04215, 0.13, 0.07526, 0.2289, 0.9811, 1.0, 1.0, 1.0, 0.8333, 1.0, 0.9811, 1.0, 0.9811, 1.0, 0.8333, 1.0, 0.5, 1.0, 0.5189, 1.0, 0.5189, 1.0, 0.5, 1.0, 0.5, 1.0, 0.5189, 1.0, 0.5189, 1.0, 0.5, 1.0, 0.8333, 1.0, 0.9811, 1.0, 0.9811, 1.0, 0.8333, 1.0, 1.0, 0.5, 0.9811, 0.5, 0.9623, 0.5, 1.0, 0.5, 0.6667, 0.5, 0.6667, 1.0, 0.6297, 1.0, 0.5928, 1.0, 0.5559, 1.0, 0.5189, 1.0, 0.5189, 0.5, 1.0, 0.5, 1.0, 1.0, 0.9811, 1.0, 0.9811, 0.5, 0.8333, 1.0, 0.9811, 1.0, 0.9811, 1.0, 0.8333, 1.0, 0.5, 1.0, 0.5189, 1.0, 0.5189, 1.0, 0.5189, 1.0, 0.5189, 1.0, 0.5189, 1.0, 0.5, 1.0, 0.04215, 0.13, 0.04215, 0.13, 0.04215, 0.13, 0.04215, 0.13, 0.04215, 0.13, 0.04215, 0.13, 0.04215, 0.13, 0.04215, 0.13, 0.04215, 0.37, 0.04215, 0.13, 0.04215, 0.13, 0.04215, 0.37, 0.6667, 1.0, 0.6667, 1.0, 0.6667, 1.0, 0.6667, 1.0, 0.6667, 1.0, 0.5189, 1.0, 0.5189, 1.0, 0.6667, 1.0, 0.5189, 1.0, 0.5189, 1.0, 0.5189, 1.0, 0.5189, 1.0, 0.6234, 1.0, 0.5722, 1.0, 0.588, 1.0, 0.6086, 1.0, 0.6667, 1.0, 0.6667, 1.0, 0.6667, 1.0, 0.6667, 1.0, 0.5189, 1.0, 0.5189, 1.0, 0.5189, 1.0, 0.5189, 1.0, 0.6667, 1.0, 0.5189, 1.0, 0.5189, 1.0, 0.5202, 1.0, 0.524, 1.0, 0.5527, 1.0, 0.5722, 1.0, 0.6234, 1.0, 0.6417, 1.0, 0.663, 1.0, 0.6658, 1.0, 0.6667, 1.0, 0.588, 1.0, 0.5722, 1.0, 0.5527, 1.0, 0.5623, 1.0, 0.5623, 1.0, 0.5527, 1.0, 0.524, 1.0, 0.5254, 1.0, 0.5254, 1.0, 0.524, 1.0, 0.5202, 1.0, 0.5206, 1.0, 0.5206, 1.0, 0.5202, 1.0, 0.5189, 1.0, 0.5189, 1.0, 0.6234, 1.0, 0.6086, 1.0, 0.6326, 1.0, 0.6417, 1.0, 0.6417, 1.0, 0.6326, 1.0, 0.6617, 1.0, 0.663, 1.0, 0.663, 1.0, 0.6617, 1.0, 0.6655, 1.0, 0.6658, 1.0, 0.6658, 1.0, 0.6655, 1.0, 0.6667, 1.0, 0.6667, 1.0, 0.6667, 1.0, 0.6667, 1.0, 0.6667, 1.0, 0.6667, 1.0, 0.5254, 1.0, 0.5206, 1.0, 0.5206, 1.0, 0.5254, 1.0, 0.5206, 1.0, 0.5189, 1.0, 0.5189, 1.0, 0.5206, 1.0, 0.5189, 1.0, 0.6667, 1.0, 0.6667, 1.0, 0.5189, 1.0, 0.588, 1.0, 0.5623, 1.0, 0.5623, 1.0, 0.588, 1.0, 0.5254, 1.0, 0.5206, 1.0, 0.5206, 1.0, 0.5254, 1.0, 0.6667, 1.0, 0.6655, 1.0, 0.6655, 1.0, 0.6667, 1.0, 0.6655, 1.0, 0.6617, 1.0, 0.6617, 1.0, 0.6655, 1.0, 0.5623, 1.0, 0.5254, 1.0, 0.5254, 1.0, 0.5623, 1.0, 0.6086, 1.0, 0.588, 1.0, 0.588, 1.0, 0.6086, 1.0, 0.6617, 1.0, 0.6326, 1.0, 0.6326, 1.0, 0.6617, 1.0, 0.6326, 1.0, 0.6086, 1.0, 0.6086, 1.0, 0.6326, 1.0, 0.5189, 1.0, 0.5189, 1.0, 0.5189, 1.0, 0.5189, 1.0, 1.0, 0.5, 1.0, 0.5, 1.0, 1.0, 1.0, 0.5, 1.0, 1.0, 0.8333, 1.0, 0.8333, 0.5, 0.8333, 0.5, 0.8333, 1.0, 0.6667, 1.0, 0.6667, 0.5, 0.6667, 0.5, 0.6667, 1.0, 0.5, 1.0, 0.5, 0.5, 0.6667, 1.0, 0.8333, 1.0, 0.8333, 1.0, 0.6667, 1.0, 0.8333, 1.0, 1.0, 1.0, 1.0, 1.0, 0.8333, 1.0, 0.5, 1.0, 0.6667, 1.0, 0.6667, 1.0, 0.5, 1.0, 0.5, 1.0, 0.6667, 1.0, 0.6667, 1.0, 0.5, 1.0, 0.8333, 1.0, 1.0, 1.0, 1.0, 1.0, 0.8333, 1.0, 0.6667, 1.0, 0.8333, 1.0, 0.8333, 1.0, 0.6667, 1.0, 0.6667, 1.0, 0.8333, 1.0, 0.8333, 1.0, 0.6667, 1.0, 0.5, 1.0, 0.6667, 1.0, 0.6667, 1.0, 0.5, 1.0, 0.8333, 1.0, 1.0, 1.0, 1.0, 1.0, 0.8333, 1.0, 0.8333, 1.0, 1.0, 1.0, 0.5, 1.0, 0.6667, 1.0, 0.25, 0.49, 0.04215, 0.37, 0.04215, 0.37, 0.25, 0.49, 0.04215, 0.37, 0.04215, 0.37, 0.04215, 0.37, 0.04215, 0.37, 0.4578, 0.37, 0.4578, 0.37, 0.4578, 0.37, 0.4578, 0.37, 0.4578, 0.37, 0.4578, 0.37, 0.4578, 0.37, 0.4578, 0.37, 0.0, 0.0, 0.0, 0.0, 0.0, 0.0, 0.0, 0.0, 0.6667, 0.5, 0.4578, 0.37, 0.4578, 0.37, 0.6667, 0.5, 0.4578, 0.37, 0.4578, 0.37, 0.6667, 0.5, 0.5, 0.5, 0.4578, 0.37, 0.4578, 0.37, 0.6667, 0.5, 0.0, 0.0, 0.8333, 0.5, 1.0, 0.5, 0.8333, 0.5, 0.25, 0.49, 0.04215, 0.37, 0.04215, 0.37, 0.5559, 1.0, 0.5189, 1.0, 0.5189, 1.0, 0.5559, 1.0, 0.8333, 1.0, 0.9167, 1.0, 0.9167, 1.0, 0.8333, 1.0, 0.8333, 1.0, 0.9167, 1.0, 0.9167, 1.0, 0.8333, 1.0, 0.9167, 1.0, 1.0, 1.0, 1.0, 1.0, 0.9167, 1.0, 0.8333, 1.0, 0.9167, 1.0, 0.9167, 1.0, 0.8333, 1.0, 0.8333, 1.0, 0.9167, 1.0, 0.9167, 1.0, 0.8333, 1.0, 0.9167, 1.0, 1.0, 1.0, 1.0, 1.0, 0.9167, 1.0, 0.8333, 1.0, 0.9167, 1.0, 0.9167, 1.0, 0.8333, 1.0, 0.8333, 1.0, 0.9167, 1.0, 0.9167, 1.0, 0.8333, 1.0, 0.9167, 1.0, 1.0, 1.0, 1.0, 1.0, 0.9167, 1.0, 0.5189, 1.0, 0.6667, 1.0, 0.6667, 1.0, 0.6655, 1.0, 0.6617, 1.0, 0.6326, 1.0, 0.6086, 1.0, 0.588, 1.0, 0.5623, 1.0, 0.5254, 1.0, 0.5206, 1.0, 0.5189, 1.0, 0.6667, 1.0, 0.6667, 1.0, 0.6667, 1.0, 0.6667, 1.0, 0.5189, 1.0, 0.6667, 1.0, 0.6667, 1.0, 0.5189, 1.0, 0.6655, 1.0, 0.6617, 1.0, 0.6617, 1.0, 0.6655, 1.0, 0.5206, 1.0, 0.5189, 1.0, 0.5189, 1.0, 0.5206, 1.0, 0.6086, 1.0, 0.588, 1.0, 0.588, 1.0, 0.6086, 1.0, 0.588, 1.0, 0.5623, 1.0, 0.5623, 1.0, 0.588, 1.0, 0.6667, 1.0, 0.6655, 1.0, 0.6655, 1.0, 0.6667, 1.0, 0.6326, 1.0, 0.6086, 1.0, 0.6086, 1.0, 0.6326, 1.0, 0.5623, 1.0, 0.5254, 1.0, 0.5254, 1.0, 0.5623, 1.0, 0.5189, 1.0, 0.5189, 1.0, 0.5189, 1.0, 0.5189, 1.0, 0.6617, 1.0, 0.6326, 1.0, 0.6326, 1.0, 0.6617, 1.0, 0.8333, 0.5, 0.6667, 0.5, 0.6667, 0.5, 0.8333, 0.5, 0.8333, 0.5, 0.6667, 0.5, 0.6667, 0.5, 0.8333, 0.5, 0.8333, 0.5, 0.6667, 0.5, 0.6667, 0.5, 0.8333, 0.5, 0.3333, 0.5, 0.1667, 0.5, 0.1667, 0.5, 0.3333, 0.5, 1.0, 0.5, 0.8333, 0.5, 0.8333, 0.5, 1.0, 0.5, 0.5833, 0.5, 0.5, 0.5, 0.5, 0.5, 0.5833, 0.5, 0.6667, 0.5, 0.5833, 0.5, 0.5833, 0.5, 0.6667, 0.5, 0.1667, 0.5, -8.941e-08, 0.5, -8.941e-08, 0.5, 0.1667, 0.5, 0.1667, 0.5, -8.941e-08, 0.5, -8.941e-08, 0.5, 0.1667, 0.5, 0.6667, 0.5, 0.5833, 0.5, 0.5833, 0.5, 0.6667, 0.5, 0.3333, 0.5, 0.1667, 0.5, 0.1667, 0.5, 0.3333, 0.5, 0.5833, 0.5, 0.5, 0.5, 0.5, 0.5, 0.5833, 0.5, 1.0, 0.5, 0.8333, 0.5, 0.8333, 0.5, 1.0, 0.5, 0.1667, 0.5, -8.941e-08, 0.5, -8.941e-08, 0.5, 0.1667, 0.5, 0.5, 0.5, 0.3333, 0.5, 0.3333, 0.5, 0.5, 0.5, 0.75, 0.49, 0.9578, 0.37, 0.9578, 0.13, 0.8539, 0.07, 0.75, 0.01, 0.5422, 0.13, 0.5422, 0.37, 0.5, 0.5, 0.3333, 0.5, 0.3333, 0.5, 0.5, 0.5, 0.8333, 0.5, 0.6667, 0.5, 0.6667, 0.5, 0.8333, 0.5, 0.6667, 0.5, 0.5833, 0.5, 0.5833, 0.5, 0.6667, 0.5, 0.3333, 0.5, 0.1667, 0.5, 0.1667, 0.5, 0.3333, 0.5, 0.5833, 0.5, 0.5, 0.5, 0.5, 0.5, 0.5833, 0.5, 1.0, 0.5, 0.8333, 0.5, 0.8333, 0.5, 1.0, 0.5, 0.1667, 0.5, -8.941e-08, 0.5, -8.941e-08, 0.5, 0.1667, 0.5, 0.1667, 0.5, -8.941e-08, 0.5, -8.941e-08, 0.5, 0.1667, 0.5, 0.3333, 0.5, 0.1667, 0.5, 0.1667, 0.5, 0.3333, 0.5, 1.0, 0.5, 0.8333, 0.5, 0.8333, 0.5, 1.0, 0.5, 0.8333, 0.5, 0.6667, 0.5, 0.6667, 0.5, 0.8333, 0.5, 0.6667, 0.5, 0.5, 0.5, 0.5, 0.5, 0.6667, 0.5, 0.3333, 0.5, 0.1667, 0.5, 0.1667, 0.5, 0.3333, 0.5, 0.5, 0.5, 0.3333, 0.5, 0.3333, 0.5, 0.5, 0.5, 0.8333, 0.5, 0.6667, 0.5, 0.6667, 0.5, 0.8333, 0.5, 0.3333, 0.5, 0.1667, 0.5, 0.1667, 0.5, 0.3333, 0.5, 0.6667, 0.5, 0.5, 0.5, 0.5, 0.5, 0.6667, 0.5, 1.0, 0.5, 0.8333, 0.5, 0.8333, 0.5, 1.0, 0.5, 0.75, 0.49, 0.9578, 0.37, 0.9578, 0.13, 0.75, 0.01, 0.5422, 0.13, 0.5422, 0.37, 0.6667, 0.5, 0.5, 0.5, 0.5, 0.5, 0.6667, 0.5, 1.0, 0.5, 0.8333, 0.5, 0.8333, 0.5, 1.0, 0.5, 0.1667, 0.5, -8.941e-08, 0.5, -8.941e-08, 0.5, 0.1667, 0.5, 0.5, 0.5, 0.3333, 0.5, 0.3333, 0.5, 0.5, 0.5, 0.8333, 0.5, 0.6667, 0.5, 0.6667, 0.5, 0.8333, 0.5, 0.6667, 1.0, 0.6297, 1.0, 0.6297, 1.0, 0.6667, 1.0, 0.6297, 1.0, 0.5928, 1.0, 0.5928, 1.0, 0.6297, 1.0, 0.5928, 1.0, 0.5559, 1.0, 0.5559, 1.0, 0.5928, 1.0, 0.6667, 1.0, 0.6297, 1.0, 0.6297, 1.0, 0.6667, 1.0, 0.6667, 1.0, 0.6297, 1.0, 0.6297, 1.0, 0.6667, 1.0, 0.6667, 1.0, 0.6297, 1.0, 0.6297, 1.0, 0.6667, 1.0, 0.6297, 1.0, 0.5928, 1.0, 0.5928, 1.0, 0.6297, 1.0, 0.6297, 1.0, 0.5928, 1.0, 0.5928, 1.0, 0.6297, 1.0, 0.6297, 1.0, 0.5928, 1.0, 0.5928, 1.0, 0.6297, 1.0, 0.5928, 1.0, 0.5559, 1.0, 0.5559, 1.0, 0.5928, 1.0, 0.5928, 1.0, 0.5559, 1.0, 0.5559, 1.0, 0.5928, 1.0, 0.5928, 1.0, 0.5559, 1.0, 0.5559, 1.0, 0.5928, 1.0, 0.5559, 1.0, 0.5189, 1.0, 0.5189, 1.0, 0.5559, 1.0, 0.5559, 1.0, 0.5189, 1.0, 0.5189, 1.0, 0.5559, 1.0, 0.5559, 1.0, 0.5189, 1.0, 0.5189, 1.0, 0.5559, 1.0, 0.8333, 0.5, 0.6667, 0.5, 0.6657, 0.5, 0.8346, 0.5, 0.8346, 0.5, 0.6657, 0.5, 0.6429, 0.5, 0.8489, 0.5, 0.8489, 0.5, 0.6429, 0.5, 0.6076, 0.5, 0.8696, 0.5, 0.9623, 0.5, 0.8696, 0.5, 0.6076, 0.5, 0.5189, 0.5, 0.5, 0.5, 1.0, 0.5])
me_cylinder_001.materials.append(mat_material_001)
me_cylinder_001.materials.append(mat_material_002)
me_cylinder_001.materials.append(mat_material_003)
me_cylinder_001.materials.append(mat_material_004)
me_cylinder_001.use_remesh_preserve_volume = False
me_cylinder_001.use_remesh_preserve_attributes = False
me_cylinder_001.use_mirror_vertex_groups = False
me_cylinder_001.update()

# ---- objects
ob_camera = bpy.data.objects.new('Camera', cam_camera)
ob_empty = bpy.data.objects.new('Empty', None)
ob_cylinder = bpy.data.objects.new('Cylinder', me_cylinder_001)

# ---- transforms, parenting, visibility, modifiers, constraints
ob_camera.location = (7.359, -6.926, 4.958)
ob_camera.rotation_euler = (1.109, 0.0, 0.8149)
ob_camera.lock_rotations_4d = False
ob_camera.empty_display_type = 'ARROWS'
ob_camera.color = (0.0, 0.0, 0.0, 0.0)
ob_camera.display_type = 'WIRE'
ob_camera.lineart.crease_threshold = 0.0
ob_empty.location = (-2.13, -2.046, 1.375)
ob_empty.rotation_euler = (1.571, -0.0, 1.571)
ob_empty.empty_display_type = 'IMAGE'
ob_empty.empty_display_size = 19.51
ob_empty.empty_image_offset = (-0.5461, -0.1093)
ob_empty.hide_render = True
ob_empty.lineart.crease_threshold = 0.0
ob_cylinder.location = (-0.469, 5.798, 0.5515)
ob_cylinder.rotation_euler = (-0.3608, -7.84e-17, 1.43e-17)
ob_cylinder.scale = (0.3011, 0.3011, 0.3011)
ob_cylinder.lineart.crease_threshold = 0.0
_m = ob_cylinder.modifiers.new('Mirror', 'MIRROR')
_m.use_axis = (False, False, True)
_m.mirror_object = ob_empty

# ---- collection membership
col_collection.objects.link(ob_camera)
col_collection.objects.link(ob_empty)
col_collection.objects.link(ob_cylinder)

# ---- scene / render settings (as saved in the file)
scene.camera = ob_camera
scene.frame_start = 1; scene.frame_end = 250; scene.frame_set(72)
scene.render.engine = 'BLENDER_EEVEE_NEXT'
scene.cycles.use_denoising = False
scene.cycles.samples = 128
scene.cycles.sampling_pattern = 'TABULATED_SOBOL'
scene.cycles.use_adaptive_sampling = False
scene.cycles.use_light_tree = False
scene.view_settings.view_transform = 'Filmic'
bpy.context.view_layer.update()

